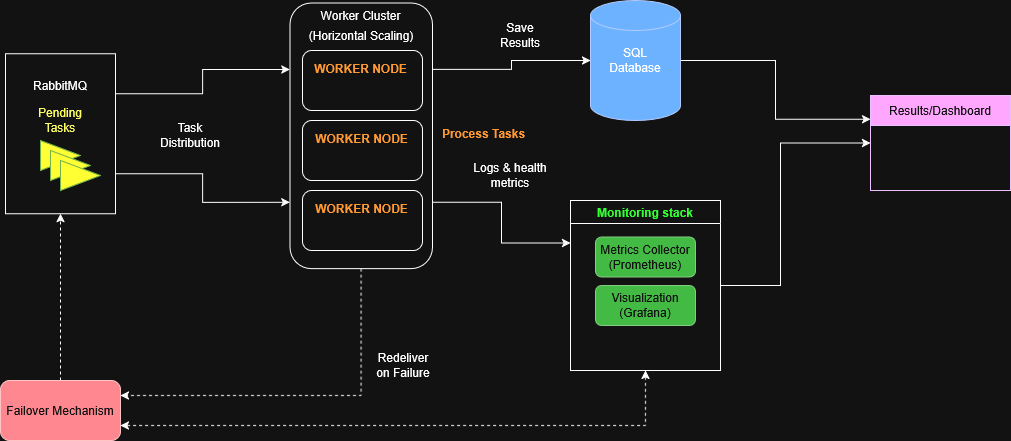

The diagram above was exported from draw.io. Its source (the exported page's mxGraphModel, read from the mxfile embedded in the PNG):
<mxGraphModel dx="1283" dy="850" grid="1" gridSize="10" guides="1" tooltips="1" connect="1" arrows="1" fold="1" page="1" pageScale="1" pageWidth="1100" pageHeight="850" math="0" shadow="0">
  <root>
    <mxCell id="0" />
    <mxCell id="1" parent="0" />
    <mxCell id="71VSyAXni7geC-zkX1sN-6" edge="1" parent="1" source="71VSyAXni7geC-zkX1sN-1" style="edgeStyle=orthogonalEdgeStyle;rounded=0;orthogonalLoop=1;jettySize=auto;html=1;exitX=0.25;exitY=0;exitDx=0;exitDy=0;entryX=0.25;entryY=1;entryDx=0;entryDy=0;" target="71VSyAXni7geC-zkX1sN-2">
      <mxGeometry relative="1" as="geometry">
        <mxPoint x="220" y="220" as="targetPoint" />
      </mxGeometry>
    </mxCell>
    <mxCell id="71VSyAXni7geC-zkX1sN-7" edge="1" parent="1" source="71VSyAXni7geC-zkX1sN-1" style="edgeStyle=orthogonalEdgeStyle;rounded=0;orthogonalLoop=1;jettySize=auto;html=1;exitX=0.75;exitY=0;exitDx=0;exitDy=0;entryX=0.75;entryY=1;entryDx=0;entryDy=0;" target="71VSyAXni7geC-zkX1sN-2">
      <mxGeometry relative="1" as="geometry" />
    </mxCell>
    <mxCell id="71VSyAXni7geC-zkX1sN-1" parent="1" style="rounded=0;whiteSpace=wrap;html=1;rotation=90;" value="" vertex="1">
      <mxGeometry height="110" width="160" x="20" y="218.13" as="geometry" />
    </mxCell>
    <mxCell id="71VSyAXni7geC-zkX1sN-14" edge="1" parent="1" source="71VSyAXni7geC-zkX1sN-2" style="edgeStyle=orthogonalEdgeStyle;rounded=0;orthogonalLoop=1;jettySize=auto;html=1;exitX=0.25;exitY=0;exitDx=0;exitDy=0;" target="71VSyAXni7geC-zkX1sN-8">
      <mxGeometry relative="1" as="geometry" />
    </mxCell>
    <mxCell id="71VSyAXni7geC-zkX1sN-15" edge="1" parent="1" source="71VSyAXni7geC-zkX1sN-2" style="edgeStyle=orthogonalEdgeStyle;rounded=0;orthogonalLoop=1;jettySize=auto;html=1;exitX=0.75;exitY=0;exitDx=0;exitDy=0;entryX=0;entryY=0.25;entryDx=0;entryDy=0;" target="71VSyAXni7geC-zkX1sN-9">
      <mxGeometry relative="1" as="geometry" />
    </mxCell>
    <mxCell id="71VSyAXni7geC-zkX1sN-50" edge="1" parent="1" source="71VSyAXni7geC-zkX1sN-2" style="edgeStyle=orthogonalEdgeStyle;rounded=0;orthogonalLoop=1;jettySize=auto;html=1;exitX=1;exitY=0.5;exitDx=0;exitDy=0;entryX=1;entryY=0.25;entryDx=0;entryDy=0;dashed=1;" target="71VSyAXni7geC-zkX1sN-42">
      <mxGeometry relative="1" as="geometry" />
    </mxCell>
    <mxCell id="71VSyAXni7geC-zkX1sN-2" parent="1" style="rounded=1;whiteSpace=wrap;html=1;rotation=90;" value="" vertex="1">
      <mxGeometry height="142.5" width="265.63" x="267.82" y="204.06" as="geometry" />
    </mxCell>
    <mxCell id="71VSyAXni7geC-zkX1sN-3" parent="1" style="rounded=1;whiteSpace=wrap;html=1;" value="" vertex="1">
      <mxGeometry height="60" width="120" x="341.88" y="260" as="geometry" />
    </mxCell>
    <mxCell id="71VSyAXni7geC-zkX1sN-4" parent="1" style="rounded=1;whiteSpace=wrap;html=1;" value="" vertex="1">
      <mxGeometry height="60" width="120" x="341.88" y="330" as="geometry" />
    </mxCell>
    <mxCell id="71VSyAXni7geC-zkX1sN-5" parent="1" style="rounded=1;whiteSpace=wrap;html=1;rotation=0;" value="" vertex="1">
      <mxGeometry height="60" width="120" x="341.88" y="190" as="geometry" />
    </mxCell>
    <mxCell id="71VSyAXni7geC-zkX1sN-35" edge="1" parent="1" source="71VSyAXni7geC-zkX1sN-8" style="edgeStyle=orthogonalEdgeStyle;rounded=0;orthogonalLoop=1;jettySize=auto;html=1;exitX=1;exitY=0.5;exitDx=0;exitDy=0;exitPerimeter=0;entryX=0;entryY=0.25;entryDx=0;entryDy=0;" target="71VSyAXni7geC-zkX1sN-10">
      <mxGeometry relative="1" as="geometry" />
    </mxCell>
    <mxCell id="71VSyAXni7geC-zkX1sN-8" parent="1" style="shape=cylinder3;whiteSpace=wrap;html=1;boundedLbl=1;backgroundOutline=1;size=15;fillColor=#0050ef;fontColor=#ffffff;strokeColor=#001DBC;" value="" vertex="1">
      <mxGeometry height="120" width="90" x="630" y="140" as="geometry" />
    </mxCell>
    <mxCell id="71VSyAXni7geC-zkX1sN-51" edge="1" parent="1" source="71VSyAXni7geC-zkX1sN-9" style="edgeStyle=orthogonalEdgeStyle;rounded=0;orthogonalLoop=1;jettySize=auto;html=1;exitX=0.5;exitY=1;exitDx=0;exitDy=0;entryX=1;entryY=0.75;entryDx=0;entryDy=0;startArrow=classic;startFill=1;dashed=1;" target="71VSyAXni7geC-zkX1sN-42">
      <mxGeometry relative="1" as="geometry" />
    </mxCell>
    <mxCell id="71VSyAXni7geC-zkX1sN-9" parent="1" style="swimlane;whiteSpace=wrap;html=1;" value="&lt;span style=&quot;color: light-dark(rgb(0, 0, 0), rgb(51, 255, 51));&quot;&gt;Monitoring stack&lt;/span&gt;" vertex="1">
      <mxGeometry height="170" width="150" x="610" y="340" as="geometry" />
    </mxCell>
    <mxCell id="71VSyAXni7geC-zkX1sN-31" parent="71VSyAXni7geC-zkX1sN-9" style="rounded=1;whiteSpace=wrap;html=1;fillColor=#008a00;fontColor=#ffffff;strokeColor=#005700;" value="&lt;div&gt;Metrics Collector&lt;/div&gt;&lt;div&gt;(Prometheus)&lt;/div&gt;" vertex="1">
      <mxGeometry height="40" width="100" x="25" y="36.56" as="geometry" />
    </mxCell>
    <mxCell id="71VSyAXni7geC-zkX1sN-33" parent="71VSyAXni7geC-zkX1sN-9" style="rounded=1;whiteSpace=wrap;html=1;fillColor=#008a00;fontColor=#ffffff;strokeColor=#005700;" value="&lt;div&gt;Visualization&lt;/div&gt;&lt;div&gt;(Grafana)&lt;/div&gt;" vertex="1">
      <mxGeometry height="40" width="100" x="25" y="85" as="geometry" />
    </mxCell>
    <mxCell id="71VSyAXni7geC-zkX1sN-10" parent="1" style="swimlane;fontStyle=0;childLayout=stackLayout;horizontal=1;startSize=30;horizontalStack=0;resizeParent=1;resizeParentMax=0;resizeLast=0;collapsible=1;marginBottom=0;whiteSpace=wrap;html=1;fillColor=#6a00ff;fontColor=#ffffff;strokeColor=#3700CC;" value="Results/Dashboard" vertex="1">
      <mxGeometry height="95" width="140" x="910" y="235" as="geometry" />
    </mxCell>
    <mxCell id="71VSyAXni7geC-zkX1sN-17" edge="1" parent="1" source="71VSyAXni7geC-zkX1sN-9" style="edgeStyle=orthogonalEdgeStyle;rounded=0;orthogonalLoop=1;jettySize=auto;html=1;exitX=1;exitY=0.5;exitDx=0;exitDy=0;entryX=0;entryY=0.5;entryDx=0;entryDy=0;" target="71VSyAXni7geC-zkX1sN-10">
      <mxGeometry relative="1" as="geometry">
        <Array as="points">
          <mxPoint x="820" y="425" />
          <mxPoint x="820" y="283" />
        </Array>
        <mxPoint x="870.98" y="263.51" as="targetPoint" />
      </mxGeometry>
    </mxCell>
    <mxCell id="71VSyAXni7geC-zkX1sN-18" parent="1" style="text;html=1;whiteSpace=wrap;strokeColor=none;fillColor=none;align=center;verticalAlign=middle;rounded=0;" value="RabbitMQ" vertex="1">
      <mxGeometry height="30" width="60" x="70" y="210" as="geometry" />
    </mxCell>
    <mxCell id="71VSyAXni7geC-zkX1sN-19" parent="1" style="text;html=1;whiteSpace=wrap;strokeColor=none;fillColor=none;align=center;verticalAlign=middle;rounded=0;" value="&lt;span style=&quot;color: light-dark(rgb(0, 0, 0), rgb(255, 255, 102));&quot;&gt;Pending Tasks&lt;/span&gt;" vertex="1">
      <mxGeometry height="30" width="60" x="70" y="245" as="geometry" />
    </mxCell>
    <mxCell id="71VSyAXni7geC-zkX1sN-20" parent="1" style="text;html=1;whiteSpace=wrap;strokeColor=none;fillColor=none;align=center;verticalAlign=middle;rounded=0;" value="Task Distribution" vertex="1">
      <mxGeometry height="30" width="60" x="200" y="260" as="geometry" />
    </mxCell>
    <mxCell id="71VSyAXni7geC-zkX1sN-21" parent="1" style="text;html=1;whiteSpace=wrap;strokeColor=none;fillColor=none;align=center;verticalAlign=middle;rounded=0;rotation=0;" value="&lt;font&gt;&lt;span style=&quot;color: light-dark(rgb(0, 0, 0), rgb(255, 153, 51));&quot;&gt;&lt;b&gt;WORKER NODE&lt;/b&gt;&lt;/span&gt;&lt;/font&gt;" vertex="1">
      <mxGeometry height="3.44" width="101.09" x="351.34" y="346.56" as="geometry" />
    </mxCell>
    <mxCell id="71VSyAXni7geC-zkX1sN-22" parent="1" style="text;html=1;whiteSpace=wrap;strokeColor=none;fillColor=none;align=center;verticalAlign=middle;rounded=0;" value="SQL Database" vertex="1">
      <mxGeometry height="30" width="60" x="645" y="185" as="geometry" />
    </mxCell>
    <mxCell id="71VSyAXni7geC-zkX1sN-23" parent="1" style="text;html=1;whiteSpace=wrap;strokeColor=none;fillColor=none;align=center;verticalAlign=middle;rounded=0;" value="Save Results" vertex="1">
      <mxGeometry height="30" width="60" x="530" y="160" as="geometry" />
    </mxCell>
    <mxCell id="71VSyAXni7geC-zkX1sN-25" parent="1" style="text;html=1;whiteSpace=wrap;strokeColor=none;fillColor=none;align=center;verticalAlign=middle;rounded=0;" value="Worker Cluster" vertex="1">
      <mxGeometry height="30" width="89.37" x="355.95" y="140" as="geometry" />
    </mxCell>
    <mxCell id="71VSyAXni7geC-zkX1sN-27" parent="1" style="text;html=1;whiteSpace=wrap;strokeColor=none;fillColor=none;align=center;verticalAlign=middle;rounded=0;" value="(Horizontal Scaling)" vertex="1">
      <mxGeometry height="30" width="144.05" x="328.61" y="160" as="geometry" />
    </mxCell>
    <mxCell id="71VSyAXni7geC-zkX1sN-28" parent="1" style="text;html=1;whiteSpace=wrap;strokeColor=none;fillColor=none;align=center;verticalAlign=middle;rounded=0;rotation=0;" value="&lt;font&gt;&lt;span style=&quot;color: light-dark(rgb(0, 0, 0), rgb(255, 153, 51));&quot;&gt;&lt;b&gt;WORKER NODE&lt;/b&gt;&lt;/span&gt;&lt;/font&gt;" vertex="1">
      <mxGeometry height="5" width="101.09" x="351.34" y="275" as="geometry" />
    </mxCell>
    <mxCell id="71VSyAXni7geC-zkX1sN-29" parent="1" style="text;html=1;whiteSpace=wrap;strokeColor=none;fillColor=none;align=center;verticalAlign=middle;rounded=0;rotation=0;" value="&lt;font&gt;&lt;span style=&quot;color: light-dark(rgb(0, 0, 0), rgb(255, 153, 51));&quot;&gt;&lt;b&gt;WORKER NODE&lt;/b&gt;&lt;/span&gt;&lt;/font&gt;" vertex="1">
      <mxGeometry height="5" width="101.09" x="350.09" y="205" as="geometry" />
    </mxCell>
    <mxCell id="71VSyAXni7geC-zkX1sN-36" parent="1" style="text;html=1;whiteSpace=wrap;strokeColor=none;fillColor=none;align=center;verticalAlign=middle;rounded=0;" value="Logs &amp;amp; health metrics" vertex="1">
      <mxGeometry height="30" width="80" x="510" y="300" as="geometry" />
    </mxCell>
    <mxCell id="71VSyAXni7geC-zkX1sN-38" parent="1" style="triangle;whiteSpace=wrap;html=1;fillColor=light-dark(#60A917,#FFFF33);fontColor=#ffffff;strokeColor=#2D7600;" value="" vertex="1">
      <mxGeometry height="30" width="40" x="80" y="280" as="geometry" />
    </mxCell>
    <mxCell id="71VSyAXni7geC-zkX1sN-39" parent="1" style="triangle;whiteSpace=wrap;html=1;fillColor=light-dark(#60A917,#FFFF33);fontColor=#ffffff;strokeColor=#2D7600;" value="" vertex="1">
      <mxGeometry height="30" width="40" x="90" y="290" as="geometry" />
    </mxCell>
    <mxCell id="71VSyAXni7geC-zkX1sN-40" parent="1" style="triangle;whiteSpace=wrap;html=1;fillColor=light-dark(#60A917,#FFFF33);fontColor=#ffffff;strokeColor=#2D7600;" value="" vertex="1">
      <mxGeometry height="30" width="40" x="100" y="300" as="geometry" />
    </mxCell>
    <mxCell id="71VSyAXni7geC-zkX1sN-49" edge="1" parent="1" source="71VSyAXni7geC-zkX1sN-42" style="edgeStyle=orthogonalEdgeStyle;rounded=0;orthogonalLoop=1;jettySize=auto;html=1;exitX=0.5;exitY=0;exitDx=0;exitDy=0;entryX=1;entryY=0.5;entryDx=0;entryDy=0;dashed=1;" target="71VSyAXni7geC-zkX1sN-1">
      <mxGeometry relative="1" as="geometry" />
    </mxCell>
    <mxCell id="71VSyAXni7geC-zkX1sN-42" parent="1" style="rounded=1;whiteSpace=wrap;html=1;fillColor=light-dark(#A20025,#FF8890);fontColor=#ffffff;strokeColor=#6F0000;" value="Failover Mechanism" vertex="1">
      <mxGeometry height="60" width="120" x="40" y="520" as="geometry" />
    </mxCell>
    <mxCell id="urE4AHYn71pRUDRIEoqR-1" parent="1" style="text;html=1;whiteSpace=wrap;strokeColor=none;fillColor=none;align=center;verticalAlign=middle;rounded=0;" value="Redeliver on Failure" vertex="1">
      <mxGeometry height="30" width="60" x="412.65999999999997" y="490" as="geometry" />
    </mxCell>
    <mxCell id="urE4AHYn71pRUDRIEoqR-2" parent="1" style="text;html=1;whiteSpace=wrap;strokeColor=none;fillColor=none;align=center;verticalAlign=middle;rounded=0;rotation=0;" value="&lt;b style=&quot;color: light-dark(rgb(0, 0, 0), rgb(255, 153, 51));&quot;&gt;Process Tasks&lt;/b&gt;" vertex="1">
      <mxGeometry height="5" width="101.09" x="472.66" y="270.63" as="geometry" />
    </mxCell>
  </root>
</mxGraphModel>